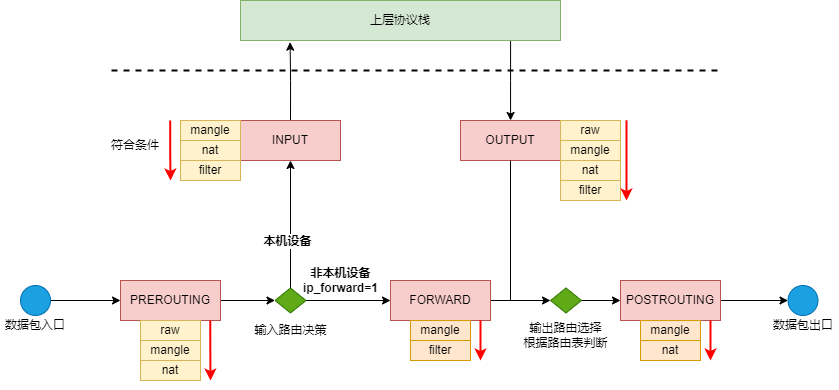

The diagram above was exported from draw.io. Its source (the exported page's mxGraphModel, read from the mxfile embedded in the PNG):
<mxGraphModel dx="1481" dy="799" grid="1" gridSize="10" guides="1" tooltips="1" connect="1" arrows="1" fold="1" page="1" pageScale="1" pageWidth="827" pageHeight="1169" math="0" shadow="0">
  <root>
    <mxCell id="0" />
    <mxCell id="1" parent="0" />
    <mxCell id="xV7J4zFX9xJqKDs9F6hh-3" style="edgeStyle=orthogonalEdgeStyle;rounded=0;orthogonalLoop=1;jettySize=auto;html=1;exitX=0.844;exitY=1.011;exitDx=0;exitDy=0;exitPerimeter=0;" parent="1" source="xV7J4zFX9xJqKDs9F6hh-4" target="xV7J4zFX9xJqKDs9F6hh-13" edge="1">
      <mxGeometry relative="1" as="geometry" />
    </mxCell>
    <mxCell id="xV7J4zFX9xJqKDs9F6hh-4" value="上层协议栈" style="rounded=0;whiteSpace=wrap;html=1;fillColor=#d5e8d4;strokeColor=#82b366;" parent="1" vertex="1">
      <mxGeometry x="390" y="260" width="320" height="40" as="geometry" />
    </mxCell>
    <mxCell id="xV7J4zFX9xJqKDs9F6hh-5" style="edgeStyle=orthogonalEdgeStyle;rounded=0;orthogonalLoop=1;jettySize=auto;html=1;exitX=0.5;exitY=0;exitDx=0;exitDy=0;entryX=0.155;entryY=1.041;entryDx=0;entryDy=0;entryPerimeter=0;" parent="1" source="xV7J4zFX9xJqKDs9F6hh-6" target="xV7J4zFX9xJqKDs9F6hh-4" edge="1">
      <mxGeometry relative="1" as="geometry" />
    </mxCell>
    <mxCell id="xV7J4zFX9xJqKDs9F6hh-6" value="INPUT" style="rounded=0;whiteSpace=wrap;html=1;fillColor=#f8cecc;strokeColor=#b85450;" parent="1" vertex="1">
      <mxGeometry x="390" y="380" width="100" height="40" as="geometry" />
    </mxCell>
    <mxCell id="xV7J4zFX9xJqKDs9F6hh-7" value="mangle" style="rounded=0;whiteSpace=wrap;html=1;fillColor=#fff2cc;strokeColor=#d6b656;" parent="1" vertex="1">
      <mxGeometry x="330" y="380" width="60" height="20" as="geometry" />
    </mxCell>
    <mxCell id="xV7J4zFX9xJqKDs9F6hh-9" value="nat" style="rounded=0;whiteSpace=wrap;html=1;fillColor=#fff2cc;strokeColor=#d6b656;" parent="1" vertex="1">
      <mxGeometry x="330" y="400" width="60" height="20" as="geometry" />
    </mxCell>
    <mxCell id="xV7J4zFX9xJqKDs9F6hh-11" value="filter" style="rounded=0;whiteSpace=wrap;html=1;fillColor=#fff2cc;strokeColor=#d6b656;" parent="1" vertex="1">
      <mxGeometry x="330" y="420" width="60" height="20" as="geometry" />
    </mxCell>
    <mxCell id="xV7J4zFX9xJqKDs9F6hh-13" value="OUTPUT" style="rounded=0;whiteSpace=wrap;html=1;fillColor=#f8cecc;strokeColor=#b85450;" parent="1" vertex="1">
      <mxGeometry x="610" y="380" width="100" height="40" as="geometry" />
    </mxCell>
    <mxCell id="xV7J4zFX9xJqKDs9F6hh-14" value="mangle" style="rounded=0;whiteSpace=wrap;html=1;fillColor=#fff2cc;strokeColor=#d6b656;" parent="1" vertex="1">
      <mxGeometry x="710" y="400" width="60" height="20" as="geometry" />
    </mxCell>
    <mxCell id="xV7J4zFX9xJqKDs9F6hh-16" value="nat" style="rounded=0;whiteSpace=wrap;html=1;fillColor=#fff2cc;strokeColor=#d6b656;" parent="1" vertex="1">
      <mxGeometry x="710" y="420" width="60" height="20" as="geometry" />
    </mxCell>
    <mxCell id="xV7J4zFX9xJqKDs9F6hh-18" value="filter" style="rounded=0;whiteSpace=wrap;html=1;fillColor=#fff2cc;strokeColor=#d6b656;" parent="1" vertex="1">
      <mxGeometry x="710" y="440" width="60" height="20" as="geometry" />
    </mxCell>
    <mxCell id="xV7J4zFX9xJqKDs9F6hh-19" value="raw" style="rounded=0;whiteSpace=wrap;html=1;fillColor=#fff2cc;strokeColor=#d6b656;" parent="1" vertex="1">
      <mxGeometry x="710" y="380" width="60" height="20" as="geometry" />
    </mxCell>
    <mxCell id="mmNghTiKeUfsu6Gw5aSG-1" style="edgeStyle=orthogonalEdgeStyle;rounded=0;orthogonalLoop=1;jettySize=auto;html=1;exitX=1;exitY=0.5;exitDx=0;exitDy=0;entryX=0;entryY=0.5;entryDx=0;entryDy=0;" edge="1" parent="1" source="xV7J4zFX9xJqKDs9F6hh-21" target="xV7J4zFX9xJqKDs9F6hh-40">
      <mxGeometry relative="1" as="geometry">
        <mxPoint x="887.5" y="562.5" as="sourcePoint" />
      </mxGeometry>
    </mxCell>
    <mxCell id="xV7J4zFX9xJqKDs9F6hh-21" value="POSTROUTING" style="rounded=0;whiteSpace=wrap;html=1;fillColor=#f8cecc;strokeColor=#b85450;" parent="1" vertex="1">
      <mxGeometry x="770" y="540" width="100" height="40" as="geometry" />
    </mxCell>
    <mxCell id="xV7J4zFX9xJqKDs9F6hh-22" value="mangle" style="rounded=0;whiteSpace=wrap;html=1;fillColor=#ffe6cc;strokeColor=#d79b00;" parent="1" vertex="1">
      <mxGeometry x="790" y="580" width="60" height="20" as="geometry" />
    </mxCell>
    <mxCell id="xV7J4zFX9xJqKDs9F6hh-24" value="nat" style="rounded=0;whiteSpace=wrap;html=1;fillColor=#ffe6cc;strokeColor=#d79b00;" parent="1" vertex="1">
      <mxGeometry x="790" y="600" width="60" height="20" as="geometry" />
    </mxCell>
    <mxCell id="xV7J4zFX9xJqKDs9F6hh-25" style="edgeStyle=orthogonalEdgeStyle;rounded=0;orthogonalLoop=1;jettySize=auto;html=1;exitX=1;exitY=0.5;exitDx=0;exitDy=0;entryX=0;entryY=0.5;entryDx=0;entryDy=0;" parent="1" source="xV7J4zFX9xJqKDs9F6hh-26" target="xV7J4zFX9xJqKDs9F6hh-63" edge="1">
      <mxGeometry relative="1" as="geometry" />
    </mxCell>
    <mxCell id="xV7J4zFX9xJqKDs9F6hh-26" value="FORWARD" style="rounded=0;whiteSpace=wrap;html=1;fillColor=#f8cecc;strokeColor=#b85450;" parent="1" vertex="1">
      <mxGeometry x="540" y="540" width="100" height="40" as="geometry" />
    </mxCell>
    <mxCell id="xV7J4zFX9xJqKDs9F6hh-27" value="mangle" style="rounded=0;whiteSpace=wrap;html=1;fillColor=#ffe6cc;strokeColor=#d79b00;" parent="1" vertex="1">
      <mxGeometry x="560" y="580" width="60" height="20" as="geometry" />
    </mxCell>
    <mxCell id="xV7J4zFX9xJqKDs9F6hh-29" value="filter" style="rounded=0;whiteSpace=wrap;html=1;fillColor=#ffe6cc;strokeColor=#d79b00;" parent="1" vertex="1">
      <mxGeometry x="560" y="600" width="60" height="20" as="geometry" />
    </mxCell>
    <mxCell id="xV7J4zFX9xJqKDs9F6hh-30" style="edgeStyle=orthogonalEdgeStyle;rounded=0;orthogonalLoop=1;jettySize=auto;html=1;exitX=1;exitY=0.5;exitDx=0;exitDy=0;" parent="1" source="xV7J4zFX9xJqKDs9F6hh-31" target="xV7J4zFX9xJqKDs9F6hh-39" edge="1">
      <mxGeometry relative="1" as="geometry" />
    </mxCell>
    <mxCell id="xV7J4zFX9xJqKDs9F6hh-31" value="PREROUTING" style="rounded=0;whiteSpace=wrap;html=1;fillColor=#f8cecc;strokeColor=#b85450;" parent="1" vertex="1">
      <mxGeometry x="270" y="540" width="100" height="40" as="geometry" />
    </mxCell>
    <mxCell id="xV7J4zFX9xJqKDs9F6hh-32" value="mangle" style="rounded=0;whiteSpace=wrap;html=1;fillColor=#fff2cc;strokeColor=#d6b656;" parent="1" vertex="1">
      <mxGeometry x="290" y="600" width="60" height="20" as="geometry" />
    </mxCell>
    <mxCell id="xV7J4zFX9xJqKDs9F6hh-33" value="nat" style="rounded=0;whiteSpace=wrap;html=1;fillColor=#fff2cc;strokeColor=#d6b656;" parent="1" vertex="1">
      <mxGeometry x="290" y="620" width="60" height="20" as="geometry" />
    </mxCell>
    <mxCell id="xV7J4zFX9xJqKDs9F6hh-34" value="raw" style="rounded=0;whiteSpace=wrap;html=1;fillColor=#fff2cc;strokeColor=#d6b656;" parent="1" vertex="1">
      <mxGeometry x="290" y="580" width="60" height="20" as="geometry" />
    </mxCell>
    <mxCell id="xV7J4zFX9xJqKDs9F6hh-35" style="edgeStyle=orthogonalEdgeStyle;rounded=0;orthogonalLoop=1;jettySize=auto;html=1;" parent="1" source="xV7J4zFX9xJqKDs9F6hh-36" target="xV7J4zFX9xJqKDs9F6hh-31" edge="1">
      <mxGeometry relative="1" as="geometry" />
    </mxCell>
    <mxCell id="xV7J4zFX9xJqKDs9F6hh-36" value="" style="ellipse;whiteSpace=wrap;html=1;aspect=fixed;fillColor=#1ba1e2;fontColor=#ffffff;strokeColor=#006EAF;" parent="1" vertex="1">
      <mxGeometry x="170" y="545" width="30" height="30" as="geometry" />
    </mxCell>
    <mxCell id="xV7J4zFX9xJqKDs9F6hh-37" style="edgeStyle=orthogonalEdgeStyle;rounded=0;orthogonalLoop=1;jettySize=auto;html=1;exitX=0.5;exitY=0;exitDx=0;exitDy=0;" parent="1" source="xV7J4zFX9xJqKDs9F6hh-39" target="xV7J4zFX9xJqKDs9F6hh-6" edge="1">
      <mxGeometry relative="1" as="geometry" />
    </mxCell>
    <mxCell id="xV7J4zFX9xJqKDs9F6hh-66" value="本机设备" style="edgeLabel;html=1;align=center;verticalAlign=middle;resizable=0;points=[];fontStyle=1" parent="xV7J4zFX9xJqKDs9F6hh-37" vertex="1" connectable="0">
      <mxGeometry x="-0.2621" y="4" relative="1" as="geometry">
        <mxPoint as="offset" />
      </mxGeometry>
    </mxCell>
    <mxCell id="xV7J4zFX9xJqKDs9F6hh-38" style="edgeStyle=orthogonalEdgeStyle;rounded=0;orthogonalLoop=1;jettySize=auto;html=1;exitX=1;exitY=0.5;exitDx=0;exitDy=0;" parent="1" source="xV7J4zFX9xJqKDs9F6hh-39" target="xV7J4zFX9xJqKDs9F6hh-26" edge="1">
      <mxGeometry relative="1" as="geometry" />
    </mxCell>
    <mxCell id="xV7J4zFX9xJqKDs9F6hh-39" value="" style="rhombus;whiteSpace=wrap;html=1;fillColor=#60a917;fontColor=#ffffff;strokeColor=#2D7600;" parent="1" vertex="1">
      <mxGeometry x="424.5" y="547.5" width="31" height="25" as="geometry" />
    </mxCell>
    <mxCell id="xV7J4zFX9xJqKDs9F6hh-40" value="" style="ellipse;whiteSpace=wrap;html=1;aspect=fixed;fillColor=#1ba1e2;fontColor=#ffffff;strokeColor=#006EAF;" parent="1" vertex="1">
      <mxGeometry x="937.5" y="545" width="30" height="30" as="geometry" />
    </mxCell>
    <mxCell id="xV7J4zFX9xJqKDs9F6hh-41" value="数据包出口" style="text;html=1;strokeColor=none;fillColor=none;align=center;verticalAlign=middle;whiteSpace=wrap;rounded=0;" parent="1" vertex="1">
      <mxGeometry x="917.5" y="570" width="70" height="30" as="geometry" />
    </mxCell>
    <mxCell id="xV7J4zFX9xJqKDs9F6hh-42" value="数据包入口" style="text;html=1;strokeColor=none;fillColor=none;align=center;verticalAlign=middle;whiteSpace=wrap;rounded=0;" parent="1" vertex="1">
      <mxGeometry x="150" y="570" width="70" height="30" as="geometry" />
    </mxCell>
    <mxCell id="xV7J4zFX9xJqKDs9F6hh-43" value="输入路由决策" style="text;html=1;strokeColor=none;fillColor=none;align=center;verticalAlign=middle;whiteSpace=wrap;rounded=0;" parent="1" vertex="1">
      <mxGeometry x="397.5" y="580" width="85" height="20" as="geometry" />
    </mxCell>
    <mxCell id="xV7J4zFX9xJqKDs9F6hh-44" style="edgeStyle=orthogonalEdgeStyle;rounded=0;orthogonalLoop=1;jettySize=auto;html=1;strokeWidth=2;strokeColor=#FF0000;" parent="1" edge="1">
      <mxGeometry relative="1" as="geometry">
        <mxPoint x="776" y="380" as="sourcePoint" />
        <mxPoint x="776" y="460" as="targetPoint" />
      </mxGeometry>
    </mxCell>
    <mxCell id="xV7J4zFX9xJqKDs9F6hh-45" style="edgeStyle=orthogonalEdgeStyle;rounded=0;orthogonalLoop=1;jettySize=auto;html=1;strokeWidth=2;strokeColor=#FF0000;" parent="1" edge="1">
      <mxGeometry relative="1" as="geometry">
        <mxPoint x="319.71" y="380" as="sourcePoint" />
        <mxPoint x="320" y="440" as="targetPoint" />
        <Array as="points">
          <mxPoint x="320" y="410" />
        </Array>
      </mxGeometry>
    </mxCell>
    <mxCell id="xV7J4zFX9xJqKDs9F6hh-46" style="edgeStyle=orthogonalEdgeStyle;rounded=0;orthogonalLoop=1;jettySize=auto;html=1;strokeWidth=2;strokeColor=#FF0000;" parent="1" edge="1">
      <mxGeometry relative="1" as="geometry">
        <mxPoint x="860" y="580" as="sourcePoint" />
        <mxPoint x="860" y="620" as="targetPoint" />
      </mxGeometry>
    </mxCell>
    <mxCell id="xV7J4zFX9xJqKDs9F6hh-47" style="edgeStyle=orthogonalEdgeStyle;rounded=0;orthogonalLoop=1;jettySize=auto;html=1;strokeWidth=2;strokeColor=#FF0000;" parent="1" edge="1">
      <mxGeometry relative="1" as="geometry">
        <mxPoint x="630" y="580" as="sourcePoint" />
        <mxPoint x="630" y="620" as="targetPoint" />
      </mxGeometry>
    </mxCell>
    <mxCell id="xV7J4zFX9xJqKDs9F6hh-48" style="edgeStyle=orthogonalEdgeStyle;rounded=0;orthogonalLoop=1;jettySize=auto;html=1;strokeWidth=2;strokeColor=#FF0000;" parent="1" edge="1">
      <mxGeometry relative="1" as="geometry">
        <mxPoint x="359.76" y="580" as="sourcePoint" />
        <mxPoint x="360" y="640" as="targetPoint" />
        <Array as="points">
          <mxPoint x="360" y="610" />
          <mxPoint x="360" y="610" />
        </Array>
      </mxGeometry>
    </mxCell>
    <mxCell id="xV7J4zFX9xJqKDs9F6hh-49" value="" style="endArrow=none;dashed=1;html=1;rounded=0;strokeColor=#000000;strokeWidth=2;" parent="1" edge="1">
      <mxGeometry width="50" height="50" relative="1" as="geometry">
        <mxPoint x="261" y="330" as="sourcePoint" />
        <mxPoint x="871" y="330" as="targetPoint" />
      </mxGeometry>
    </mxCell>
    <mxCell id="xV7J4zFX9xJqKDs9F6hh-56" value="符合条件" style="text;html=1;strokeColor=none;fillColor=none;align=center;verticalAlign=middle;whiteSpace=wrap;rounded=0;fontSize=7;" parent="1" vertex="1">
      <mxGeometry x="260" y="400" width="50" height="10" as="geometry" />
    </mxCell>
    <mxCell id="mmNghTiKeUfsu6Gw5aSG-2" style="edgeStyle=orthogonalEdgeStyle;rounded=0;orthogonalLoop=1;jettySize=auto;html=1;exitX=1;exitY=0.5;exitDx=0;exitDy=0;entryX=0;entryY=0.5;entryDx=0;entryDy=0;" edge="1" parent="1" source="xV7J4zFX9xJqKDs9F6hh-63" target="xV7J4zFX9xJqKDs9F6hh-21">
      <mxGeometry relative="1" as="geometry" />
    </mxCell>
    <mxCell id="xV7J4zFX9xJqKDs9F6hh-64" value="输出路由选择&lt;br&gt;根据路由表判断" style="text;html=1;strokeColor=none;fillColor=none;align=center;verticalAlign=middle;whiteSpace=wrap;rounded=0;" parent="1" vertex="1">
      <mxGeometry x="664.25" y="585" width="102.5" height="20" as="geometry" />
    </mxCell>
    <mxCell id="xV7J4zFX9xJqKDs9F6hh-67" value="非本机设备&lt;br&gt;ip_forward=1" style="text;html=1;align=center;verticalAlign=middle;resizable=0;points=[];autosize=1;strokeColor=none;fillColor=none;fontStyle=1" parent="1" vertex="1">
      <mxGeometry x="440" y="520" width="100" height="40" as="geometry" />
    </mxCell>
    <mxCell id="mmNghTiKeUfsu6Gw5aSG-4" value="" style="edgeStyle=orthogonalEdgeStyle;rounded=0;orthogonalLoop=1;jettySize=auto;html=1;exitX=0.5;exitY=1;exitDx=0;exitDy=0;endArrow=none;" edge="1" parent="1" source="xV7J4zFX9xJqKDs9F6hh-13">
      <mxGeometry relative="1" as="geometry">
        <mxPoint x="660" y="420" as="sourcePoint" />
        <mxPoint x="660" y="560" as="targetPoint" />
      </mxGeometry>
    </mxCell>
    <mxCell id="xV7J4zFX9xJqKDs9F6hh-63" value="" style="rhombus;whiteSpace=wrap;html=1;fillColor=#60a917;fontColor=#ffffff;strokeColor=#2D7600;" parent="1" vertex="1">
      <mxGeometry x="700" y="547.5" width="31" height="25" as="geometry" />
    </mxCell>
  </root>
</mxGraphModel>